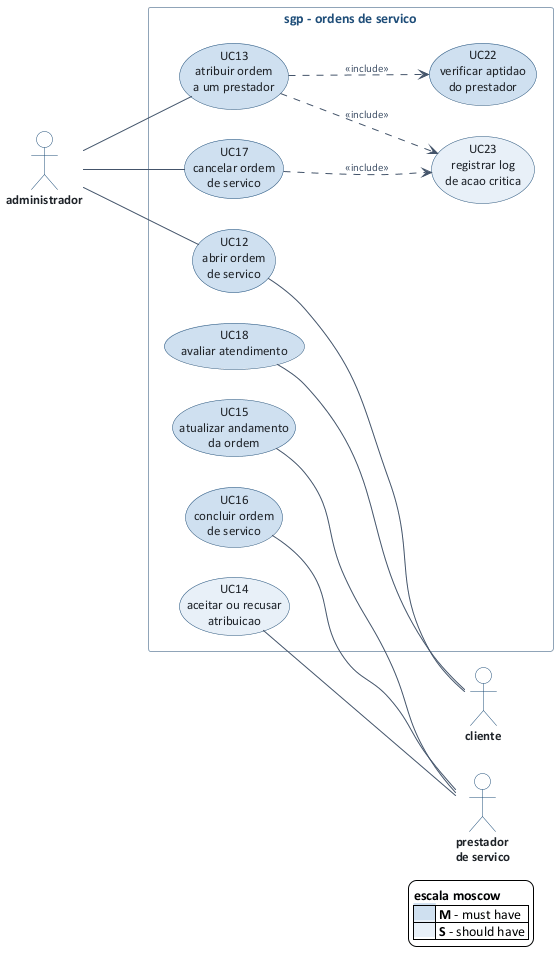

The diagram above was rendered by PlantUML. Its source (embedded in the PNG):
@startuml caso-de-uso-ordens
' sgp - modulo de ordens de servico - equipe 8
!include _estilo.puml
left to right direction

actor "administrador" as ADM
actor "prestador\nde servico" as PRE
actor "cliente" as CLI

rectangle "sgp - ordens de servico" {
  usecase "UC12\nabrir ordem\nde servico" as UC12 #cfe0f0
  usecase "UC13\natribuir ordem\na um prestador" as UC13 #cfe0f0
  usecase "UC17\ncancelar ordem\nde servico" as UC17 #cfe0f0
  usecase "UC22\nverificar aptidao\ndo prestador" as UC22 #cfe0f0
  usecase "UC23\nregistrar log\nde acao critica" as UC23 #e8f0f8
  usecase "UC14\naceitar ou recusar\natribuicao" as UC14 #e8f0f8
  usecase "UC15\natualizar andamento\nda ordem" as UC15 #cfe0f0
  usecase "UC16\nconcluir ordem\nde servico" as UC16 #cfe0f0
  usecase "UC18\navaliar atendimento" as UC18 #cfe0f0
}

ADM -- UC13
ADM -- UC17
ADM -- UC12

UC14 -- PRE
UC15 -- PRE
UC16 -- PRE
UC12 -- CLI
UC18 -- CLI

UC13 ..> UC22 : <<include>>
UC13 ..> UC23 : <<include>>
UC17 ..> UC23 : <<include>>

legend right
  <b>escala moscow</b>
  |<back:#cfe0f0>       </back>| <b>M</b> - must have |
  |<back:#e8f0f8>       </back>| <b>S</b> - should have |
endlegend
@enduml